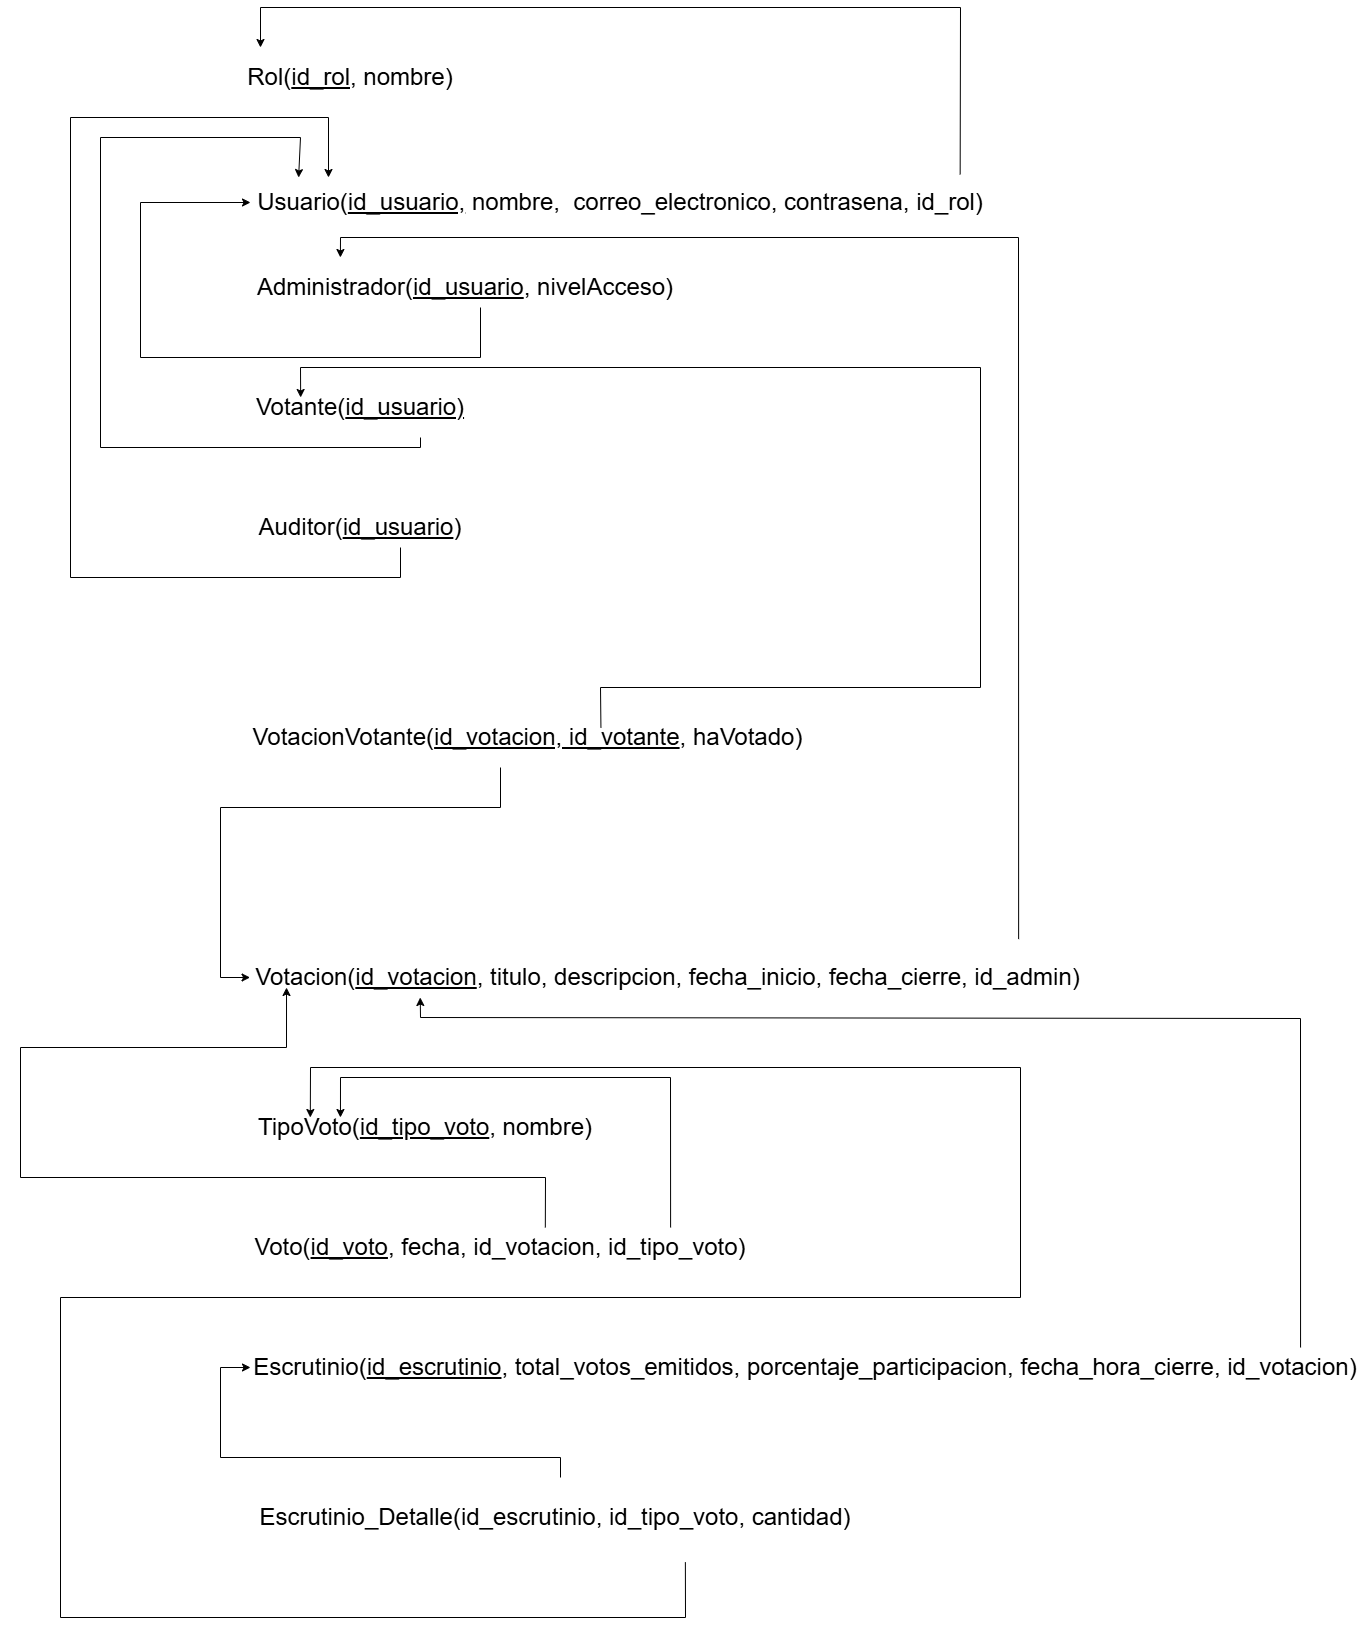

The diagram above was exported from draw.io. Its source (the exported page's mxGraphModel, read from the mxfile embedded in the PNG):
<mxGraphModel dx="2718" dy="-2022" grid="1" gridSize="10" guides="1" tooltips="1" connect="1" arrows="1" fold="1" page="1" pageScale="1" pageWidth="827" pageHeight="1169" math="0" shadow="0">
  <root>
    <mxCell id="0" />
    <mxCell id="1" parent="0" />
    <mxCell id="q0A7zDrhuvfmNsXQ8iep-1" parent="1" style="text;html=1;whiteSpace=wrap;strokeColor=none;fillColor=none;align=center;verticalAlign=middle;rounded=0;" value="&lt;font style=&quot;font-size: 24px;&quot;&gt;Usuario(&lt;u&gt;id_usuario,&lt;/u&gt;&amp;nbsp;nombre,&amp;nbsp; correo_electronico,&amp;nbsp;contrasena,&amp;nbsp;id_rol)&lt;/font&gt;" vertex="1">
      <mxGeometry height="50" width="740" x="1510" y="3720" as="geometry" />
    </mxCell>
    <mxCell id="q0A7zDrhuvfmNsXQ8iep-4" parent="1" style="text;html=1;whiteSpace=wrap;strokeColor=none;fillColor=none;align=center;verticalAlign=middle;rounded=0;" value="&lt;span style=&quot;font-size: 24px;&quot;&gt;Rol(&lt;u&gt;id_rol&lt;/u&gt;, nombre)&lt;/span&gt;" vertex="1">
      <mxGeometry height="80" width="220" x="1500" y="3580" as="geometry" />
    </mxCell>
    <mxCell id="q0A7zDrhuvfmNsXQ8iep-6" edge="1" parent="1" source="q0A7zDrhuvfmNsXQ8iep-1" style="endArrow=classic;html=1;rounded=0;exitX=0.959;exitY=-0.063;exitDx=0;exitDy=0;exitPerimeter=0;" value="">
      <mxGeometry height="50" relative="1" width="50" as="geometry">
        <Array as="points">
          <mxPoint x="2220" y="3550" />
          <mxPoint x="1520" y="3550" />
        </Array>
        <mxPoint x="2230" y="3790" as="sourcePoint" />
        <mxPoint x="1520" y="3590" as="targetPoint" />
      </mxGeometry>
    </mxCell>
    <mxCell id="q0A7zDrhuvfmNsXQ8iep-8" parent="1" style="text;html=1;whiteSpace=wrap;strokeColor=none;fillColor=none;align=center;verticalAlign=middle;rounded=0;" value="&lt;span style=&quot;font-size: 24px;&quot;&gt;Administrador(&lt;u&gt;id_usuario&lt;/u&gt;, nivelAcceso)&lt;/span&gt;" vertex="1">
      <mxGeometry height="80" width="450" x="1500" y="3790" as="geometry" />
    </mxCell>
    <mxCell id="q0A7zDrhuvfmNsXQ8iep-9" edge="1" parent="1" style="endArrow=classic;html=1;rounded=0;entryX=0;entryY=0.5;entryDx=0;entryDy=0;" target="q0A7zDrhuvfmNsXQ8iep-1" value="">
      <mxGeometry height="50" relative="1" width="50" as="geometry">
        <Array as="points">
          <mxPoint x="1740" y="3900" />
          <mxPoint x="1400" y="3900" />
          <mxPoint x="1400" y="3745" />
        </Array>
        <mxPoint x="1740" y="3850" as="sourcePoint" />
        <mxPoint x="1460" y="3770" as="targetPoint" />
      </mxGeometry>
    </mxCell>
    <mxCell id="q0A7zDrhuvfmNsXQ8iep-10" parent="1" style="text;html=1;whiteSpace=wrap;strokeColor=none;fillColor=none;align=center;verticalAlign=middle;rounded=0;" value="&lt;span style=&quot;font-size: 24px;&quot;&gt;Votante(&lt;u&gt;id_usuario)&lt;/u&gt;&lt;/span&gt;" vertex="1">
      <mxGeometry height="80" width="450" x="1395" y="3910" as="geometry" />
    </mxCell>
    <mxCell id="q0A7zDrhuvfmNsXQ8iep-11" parent="1" style="text;html=1;whiteSpace=wrap;strokeColor=none;fillColor=none;align=center;verticalAlign=middle;rounded=0;" value="&lt;span style=&quot;font-size: 24px;&quot;&gt;Auditor(&lt;u&gt;id_usuario&lt;/u&gt;)&lt;/span&gt;" vertex="1">
      <mxGeometry height="80" width="450" x="1395" y="4030" as="geometry" />
    </mxCell>
    <mxCell id="q0A7zDrhuvfmNsXQ8iep-13" edge="1" parent="1" style="endArrow=classic;html=1;rounded=0;entryX=0.065;entryY=0.001;entryDx=0;entryDy=0;entryPerimeter=0;" target="q0A7zDrhuvfmNsXQ8iep-1" value="">
      <mxGeometry height="50" relative="1" width="50" as="geometry">
        <Array as="points">
          <mxPoint x="1680" y="3990" />
          <mxPoint x="1360" y="3990" />
          <mxPoint x="1360" y="3680" />
          <mxPoint x="1560" y="3680" />
        </Array>
        <mxPoint x="1680" y="3980" as="sourcePoint" />
        <mxPoint x="1460" y="3715" as="targetPoint" />
      </mxGeometry>
    </mxCell>
    <mxCell id="q0A7zDrhuvfmNsXQ8iep-14" edge="1" parent="1" style="endArrow=classic;html=1;rounded=0;entryX=0.065;entryY=0.001;entryDx=0;entryDy=0;entryPerimeter=0;" value="">
      <mxGeometry height="50" relative="1" width="50" as="geometry">
        <Array as="points">
          <mxPoint x="1660" y="4120" />
          <mxPoint x="1330" y="4120" />
          <mxPoint x="1330" y="3660" />
          <mxPoint x="1588" y="3660" />
        </Array>
        <mxPoint x="1660" y="4090" as="sourcePoint" />
        <mxPoint x="1588" y="3720" as="targetPoint" />
      </mxGeometry>
    </mxCell>
    <mxCell id="q0A7zDrhuvfmNsXQ8iep-16" parent="1" style="text;html=1;whiteSpace=wrap;strokeColor=none;fillColor=none;align=center;verticalAlign=middle;rounded=0;" value="&lt;span style=&quot;font-size: 24px;&quot;&gt;TipoVoto(&lt;u&gt;id_tipo_voto&lt;/u&gt;, nombre)&lt;/span&gt;" vertex="1">
      <mxGeometry height="80" width="450" x="1460" y="4630" as="geometry" />
    </mxCell>
    <mxCell id="q0A7zDrhuvfmNsXQ8iep-17" parent="1" style="text;html=1;whiteSpace=wrap;strokeColor=none;fillColor=none;align=center;verticalAlign=middle;rounded=0;" value="&lt;span style=&quot;font-size: 24px;&quot;&gt;Votacion(&lt;u&gt;id_votacion&lt;/u&gt;, titulo, descripcion, fecha_inicio, fecha_cierre, id_admin)&lt;/span&gt;" vertex="1">
      <mxGeometry height="80" width="935" x="1460" y="4480" as="geometry" />
    </mxCell>
    <mxCell id="q0A7zDrhuvfmNsXQ8iep-18" edge="1" parent="1" source="q0A7zDrhuvfmNsXQ8iep-17" style="endArrow=classic;html=1;rounded=0;exitX=0.875;exitY=0.02;exitDx=0;exitDy=0;exitPerimeter=0;entryX=0.222;entryY=0.125;entryDx=0;entryDy=0;entryPerimeter=0;" target="q0A7zDrhuvfmNsXQ8iep-8" value="">
      <mxGeometry height="50" relative="1" width="50" as="geometry">
        <Array as="points">
          <mxPoint x="2278" y="3780" />
          <mxPoint x="1600" y="3780" />
        </Array>
        <mxPoint x="1680" y="4070" as="sourcePoint" />
        <mxPoint x="1880" y="3920" as="targetPoint" />
      </mxGeometry>
    </mxCell>
    <mxCell id="q0A7zDrhuvfmNsXQ8iep-19" parent="1" style="text;html=1;whiteSpace=wrap;strokeColor=none;fillColor=none;align=center;verticalAlign=middle;rounded=0;" value="&lt;span style=&quot;font-size: 24px;&quot;&gt;VotacionVotante(&lt;u&gt;id_votacion, id_votante&lt;/u&gt;, haVotado)&lt;/span&gt;" vertex="1">
      <mxGeometry height="80" width="935" x="1320" y="4240" as="geometry" />
    </mxCell>
    <mxCell id="q0A7zDrhuvfmNsXQ8iep-20" edge="1" parent="1" style="endArrow=classic;html=1;rounded=0;entryX=0.053;entryY=0.5;entryDx=0;entryDy=0;entryPerimeter=0;" target="q0A7zDrhuvfmNsXQ8iep-17" value="">
      <mxGeometry height="50" relative="1" width="50" as="geometry">
        <Array as="points">
          <mxPoint x="1760" y="4350" />
          <mxPoint x="1480" y="4350" />
          <mxPoint x="1480" y="4520" />
        </Array>
        <mxPoint x="1760" y="4310" as="sourcePoint" />
        <mxPoint x="1390" y="4530" as="targetPoint" />
      </mxGeometry>
    </mxCell>
    <mxCell id="q0A7zDrhuvfmNsXQ8iep-22" edge="1" parent="1" source="q0A7zDrhuvfmNsXQ8iep-19" style="endArrow=classic;html=1;rounded=0;exitX=0.578;exitY=0.375;exitDx=0;exitDy=0;entryX=0.367;entryY=0.375;entryDx=0;entryDy=0;entryPerimeter=0;exitPerimeter=0;" target="q0A7zDrhuvfmNsXQ8iep-10" value="">
      <mxGeometry height="50" relative="1" width="50" as="geometry">
        <Array as="points">
          <mxPoint x="1860" y="4230" />
          <mxPoint x="2240" y="4230" />
          <mxPoint x="2240" y="3910" />
          <mxPoint x="1560" y="3910" />
        </Array>
        <mxPoint x="1410" y="4150" as="sourcePoint" />
        <mxPoint x="1620" y="3940" as="targetPoint" />
      </mxGeometry>
    </mxCell>
    <mxCell id="q0A7zDrhuvfmNsXQ8iep-23" parent="1" style="text;html=1;whiteSpace=wrap;strokeColor=none;fillColor=none;align=center;verticalAlign=middle;rounded=0;" value="&lt;span style=&quot;font-size: 24px;&quot;&gt;Voto(&lt;u&gt;id_voto&lt;/u&gt;, fecha, id_votacion, id_tipo_voto)&lt;/span&gt;" vertex="1">
      <mxGeometry height="80" width="540" x="1490" y="4750" as="geometry" />
    </mxCell>
    <mxCell id="q0A7zDrhuvfmNsXQ8iep-24" parent="1" style="text;html=1;whiteSpace=wrap;strokeColor=none;fillColor=none;align=center;verticalAlign=middle;rounded=0;" value="&lt;span style=&quot;font-size: 24px;&quot;&gt;Escrutinio(&lt;u&gt;id_escrutinio&lt;/u&gt;, total_votos_emitidos, porcentaje_participacion, fecha_hora_cierre, id_votacion)&lt;/span&gt;" vertex="1">
      <mxGeometry height="80" width="1110" x="1510" y="4870" as="geometry" />
    </mxCell>
    <mxCell id="q0A7zDrhuvfmNsXQ8iep-25" parent="1" style="text;html=1;whiteSpace=wrap;strokeColor=none;fillColor=none;align=center;verticalAlign=middle;rounded=0;" value="&lt;span style=&quot;font-size: 24px;&quot;&gt;Escrutinio_Detalle(id_escrutinio, id_tipo_voto, cantidad)&lt;/span&gt;" vertex="1">
      <mxGeometry height="80" width="1110" x="1260" y="5020" as="geometry" />
    </mxCell>
    <mxCell id="q0A7zDrhuvfmNsXQ8iep-26" edge="1" parent="1" source="q0A7zDrhuvfmNsXQ8iep-23" style="endArrow=classic;html=1;rounded=0;exitX=0.583;exitY=0.25;exitDx=0;exitDy=0;exitPerimeter=0;entryX=0.092;entryY=0.625;entryDx=0;entryDy=0;entryPerimeter=0;" target="q0A7zDrhuvfmNsXQ8iep-17" value="">
      <mxGeometry height="50" relative="1" width="50" as="geometry">
        <Array as="points">
          <mxPoint x="1805" y="4720" />
          <mxPoint x="1280" y="4720" />
          <mxPoint x="1280" y="4590" />
          <mxPoint x="1546" y="4590" />
        </Array>
        <mxPoint x="2030" y="4910" as="sourcePoint" />
        <mxPoint x="1450" y="4590" as="targetPoint" />
      </mxGeometry>
    </mxCell>
    <mxCell id="q0A7zDrhuvfmNsXQ8iep-27" edge="1" parent="1" source="q0A7zDrhuvfmNsXQ8iep-23" style="endArrow=classic;html=1;rounded=0;entryX=0.311;entryY=0.375;entryDx=0;entryDy=0;entryPerimeter=0;exitX=0.815;exitY=0.25;exitDx=0;exitDy=0;exitPerimeter=0;" target="q0A7zDrhuvfmNsXQ8iep-16" value="">
      <mxGeometry height="50" relative="1" width="50" as="geometry">
        <Array as="points">
          <mxPoint x="1930" y="4620" />
          <mxPoint x="1600" y="4620" />
        </Array>
        <mxPoint x="1720" y="4820" as="sourcePoint" />
        <mxPoint x="1770" y="4770" as="targetPoint" />
      </mxGeometry>
    </mxCell>
    <mxCell id="q0A7zDrhuvfmNsXQ8iep-28" edge="1" parent="1" source="q0A7zDrhuvfmNsXQ8iep-24" style="endArrow=classic;html=1;rounded=0;entryX=0.235;entryY=0.75;entryDx=0;entryDy=0;entryPerimeter=0;exitX=0.946;exitY=0.25;exitDx=0;exitDy=0;exitPerimeter=0;" target="q0A7zDrhuvfmNsXQ8iep-17" value="">
      <mxGeometry height="50" relative="1" width="50" as="geometry">
        <Array as="points">
          <mxPoint x="2560" y="4561" />
          <mxPoint x="1680" y="4560" />
        </Array>
        <mxPoint x="2560" y="4840" as="sourcePoint" />
        <mxPoint x="1940" y="4820" as="targetPoint" />
      </mxGeometry>
    </mxCell>
    <mxCell id="q0A7zDrhuvfmNsXQ8iep-30" edge="1" parent="1" style="endArrow=classic;html=1;rounded=0;entryX=0;entryY=0.5;entryDx=0;entryDy=0;" target="q0A7zDrhuvfmNsXQ8iep-24" value="">
      <mxGeometry height="50" relative="1" width="50" as="geometry">
        <Array as="points">
          <mxPoint x="1820" y="5000" />
          <mxPoint x="1480" y="5000" />
          <mxPoint x="1480" y="4910" />
        </Array>
        <mxPoint x="1820" y="5020" as="sourcePoint" />
        <mxPoint x="1420" y="4920" as="targetPoint" />
      </mxGeometry>
    </mxCell>
    <mxCell id="q0A7zDrhuvfmNsXQ8iep-31" edge="1" parent="1" source="q0A7zDrhuvfmNsXQ8iep-25" style="endArrow=classic;html=1;rounded=0;exitX=0.617;exitY=1.059;exitDx=0;exitDy=0;exitPerimeter=0;entryX=0.244;entryY=0.375;entryDx=0;entryDy=0;entryPerimeter=0;" target="q0A7zDrhuvfmNsXQ8iep-16" value="">
      <mxGeometry height="50" relative="1" width="50" as="geometry">
        <Array as="points">
          <mxPoint x="1945" y="5160" />
          <mxPoint x="1320" y="5160" />
          <mxPoint x="1320" y="4840" />
          <mxPoint x="2280" y="4840" />
          <mxPoint x="2280" y="4610" />
          <mxPoint x="1570" y="4610" />
        </Array>
        <mxPoint x="1660" y="4880" as="sourcePoint" />
        <mxPoint x="2190" y="4580" as="targetPoint" />
      </mxGeometry>
    </mxCell>
  </root>
</mxGraphModel>